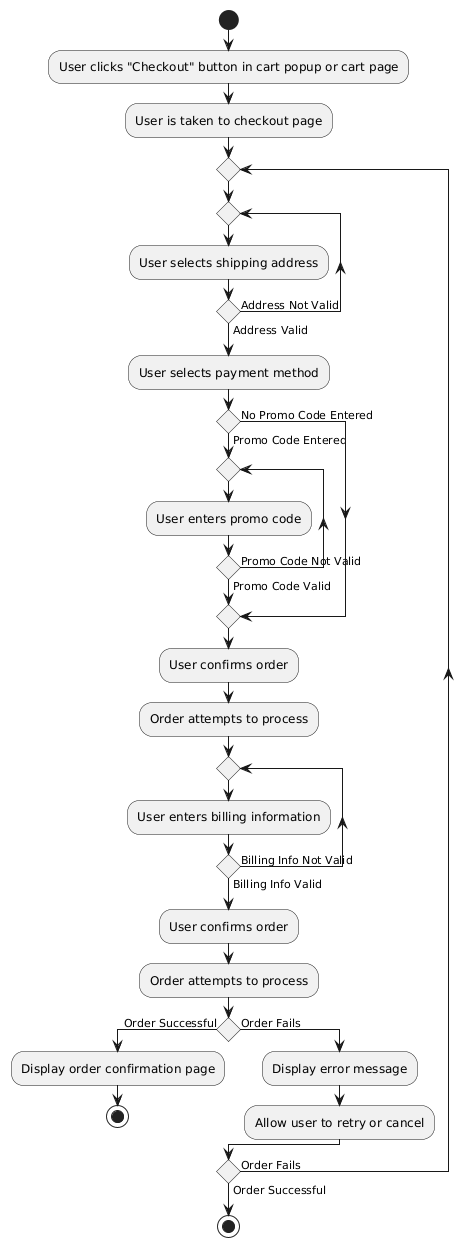

The diagram above was rendered by PlantUML. Its source (embedded in the PNG):
@startuml
start  
:User clicks "Checkout" button in cart popup or cart page;
:User is taken to checkout page;
repeat
    repeat
        :User selects shipping address;
    repeat while () is (Address Not Valid) not (Address Valid)
    :User selects payment method;
    if () then (Promo Code Entered)
        repeat
            :User enters promo code;
        repeat while () is (Promo Code Not Valid) not (Promo Code Valid)
    else (No Promo Code Entered)
    endif
    :User confirms order;
    :Order attempts to process;
    repeat
        :User enters billing information;
    repeat while () is (Billing Info Not Valid) not (Billing Info Valid)
    :User confirms order;
    :Order attempts to process;
    if () then (Order Successful)
        :Display order confirmation page;
        stop
    else (Order Fails)
        :Display error message;
        :Allow user to retry or cancel;
    endif
repeat while () is (Order Fails) not (Order Successful)
stop
@enduml